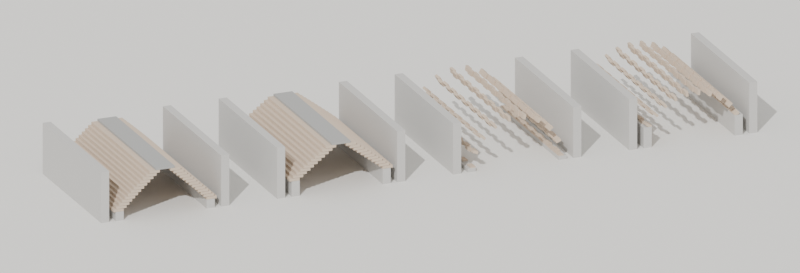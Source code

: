 # Source: e5_parametrica.blend  (saved by Blender 5.0.119; exported with 4.5.12 LTS)
import bpy
from mathutils import Matrix  # noqa: F401  (used for matrix-valued properties, if any)

bpy.ops.wm.read_factory_settings(use_empty=True)
scene = bpy.context.scene
scene.name = 'Scene'

# ---- materials (node trees are filled in below, after node groups)
mat_suelo = bpy.data.materials.new('suelo')
mat_adobe = bpy.data.materials.new('adobe')
mat_laja = bpy.data.materials.new('laja')
mat_piedra = bpy.data.materials.new('piedra')

# ---- node groups
ng_b_veda_de_e5 = bpy.data.node_groups.new('Bóveda de E5', 'GeometryNodeTree')
_s = ng_b_veda_de_e5.interface.new_socket(name='Geometry', in_out='OUTPUT', socket_type='NodeSocketGeometry')
_s = ng_b_veda_de_e5.interface.new_socket(name='Bóveda verdadera', in_out='INPUT', socket_type='NodeSocketBool')
_s = ng_b_veda_de_e5.interface.new_socket(name='Ancho', in_out='INPUT', socket_type='NodeSocketFloat')
_s.default_value = 3.3
_s.min_value = 2.0
_s.max_value = 5.0
_s = ng_b_veda_de_e5.interface.new_socket(name='Largo', in_out='INPUT', socket_type='NodeSocketFloat')
_s.default_value = 5.75
_s.min_value = 1.0
_s.max_value = 10.0
_s = ng_b_veda_de_e5.interface.new_socket(name='Alto del bloque', in_out='INPUT', socket_type='NodeSocketFloat')
_s.default_value = 2.0
_s.min_value = 1.0
_s.max_value = 4.0
_s = ng_b_veda_de_e5.interface.new_socket(name='Muro', in_out='INPUT', socket_type='NodeSocketFloat')
_s.default_value = 0.32
_s.min_value = 0.1
_s.max_value = 1.0
_s = ng_b_veda_de_e5.interface.new_socket(name='Arranque', in_out='INPUT', socket_type='NodeSocketFloat')
_s.default_value = 0.35
_s.min_value = 0.0
_s.max_value = 1.5
_s = ng_b_veda_de_e5.interface.new_socket(name='Alto de hilada', in_out='INPUT', socket_type='NodeSocketFloat')
_s.default_value = 0.11
_s.min_value = 0.05
_s.max_value = 0.3
_s = ng_b_veda_de_e5.interface.new_socket(name='Vuelo inicial', in_out='INPUT', socket_type='NodeSocketFloat')
_s.default_value = 0.11
_s.min_value = 0.02
_s.max_value = 0.3
_s = ng_b_veda_de_e5.interface.new_socket(name='Vuelo final', in_out='INPUT', socket_type='NodeSocketFloat')
_s.default_value = 0.13
_s.min_value = 0.02
_s.max_value = 0.3
_s = ng_b_veda_de_e5.interface.new_socket(name='Cierre', in_out='INPUT', socket_type='NodeSocketFloat')
_s.default_value = 0.15
_s.min_value = 0.05
_s.max_value = 0.5
_s = ng_b_veda_de_e5.interface.new_socket(name='Cola', in_out='INPUT', socket_type='NodeSocketFloat')
_s.default_value = 0.4
_s.min_value = 0.1
_s.max_value = 0.8
_s = ng_b_veda_de_e5.interface.new_socket(name='Flecha', in_out='INPUT', socket_type='NodeSocketFloat')
_s.default_value = 1.65
_s.min_value = 0.3
_s.max_value = 3.0
_s = ng_b_veda_de_e5.interface.new_socket(name='Espesor', in_out='INPUT', socket_type='NodeSocketFloat')
_s.default_value = 0.2
_s.min_value = 0.05
_s.max_value = 0.5
_N = ng_b_veda_de_e5.nodes; _L = ng_b_veda_de_e5.links
n0 = _N.new('NodeGroupInput'); n0.name = 'Group Input'; n0.location = (0, 0)
n1 = _N.new('NodeGroupOutput'); n1.name = 'Group Output'; n1.location = (0, 0)
n2 = _N.new('ShaderNodeMath'); n2.name = 'Math'; n2.location = (0, 0)
n2.operation = 'MULTIPLY'
n3 = _N.new('ShaderNodeMath'); n3.name = 'Math.001'; n3.location = (0, 0)
n3.operation = 'DIVIDE'
n4 = _N.new('ShaderNodeMath'); n4.name = 'Math.002'; n4.location = (0, 0)
n4.operation = 'DIVIDE'
n5 = _N.new('ShaderNodeMath'); n5.name = 'Math.003'; n5.location = (0, 0)
n5.operation = 'SUBTRACT'
n6 = _N.new('ShaderNodeMath'); n6.name = 'Math.004'; n6.location = (0, 0)
n6.operation = 'MULTIPLY'
n7 = _N.new('ShaderNodeMath'); n7.name = 'Math.005'; n7.location = (0, 0)
n7.operation = 'SUBTRACT'
n8 = _N.new('ShaderNodeMath'); n8.name = 'Math.006'; n8.location = (0, 0)
n9 = _N.new('ShaderNodeMath'); n9.name = 'Math.007'; n9.location = (0, 0)
n9.operation = 'DIVIDE'
n10 = _N.new('ShaderNodeMath'); n10.name = 'Math.008'; n10.location = (0, 0)
n10.operation = 'DIVIDE'
n11 = _N.new('ShaderNodeMath'); n11.name = 'Math.009'; n11.location = (0, 0)
n11.operation = 'DIVIDE'
n12 = _N.new('ShaderNodeMath'); n12.name = 'Math.010'; n12.location = (0, 0)
n12.operation = 'SUBTRACT'
n12.inputs[1].default_value = 0.5001
n13 = _N.new('ShaderNodeMath'); n13.name = 'Math.011'; n13.location = (0, 0)
n13.operation = 'CEIL'
n14 = _N.new('ShaderNodeMath'); n14.name = 'Math.012'; n14.location = (0, 0)
n14.inputs[1].default_value = 1.0
n15 = _N.new('GeometryNodeMeshLine'); n15.name = 'Mesh Line'; n15.location = (0, 0)
n15.inputs[0].default_value = 60
n16 = _N.new('GeometryNodeInputIndex'); n16.name = 'Index'; n16.location = (0, 0)
n17 = _N.new('ShaderNodeMath'); n17.name = 'Math.013'; n17.location = (0, 0)
n17.operation = 'MULTIPLY'
n18 = _N.new('ShaderNodeMath'); n18.name = 'Math.014'; n18.location = (0, 0)
n18.operation = 'MULTIPLY'
n19 = _N.new('ShaderNodeMath'); n19.name = 'Math.015'; n19.location = (0, 0)
n19.operation = 'SUBTRACT'
n20 = _N.new('ShaderNodeMath'); n20.name = 'Math.016'; n20.location = (0, 0)
n20.operation = 'MULTIPLY'
n21 = _N.new('ShaderNodeMath'); n21.name = 'Math.017'; n21.location = (0, 0)
n21.operation = 'MULTIPLY'
n22 = _N.new('ShaderNodeMath'); n22.name = 'Math.018'; n22.location = (0, 0)
n22.operation = 'SUBTRACT'
n23 = _N.new('ShaderNodeMath'); n23.name = 'Math.019'; n23.location = (0, 0)
n23.operation = 'MAXIMUM'
n24 = _N.new('ShaderNodeMath'); n24.name = 'Math.020'; n24.location = (0, 0)
n24.operation = 'MULTIPLY'
n25 = _N.new('ShaderNodeMath'); n25.name = 'Math.021'; n25.location = (0, 0)
n26 = _N.new('ShaderNodeMath'); n26.name = 'Math.022'; n26.location = (0, 0)
n27 = _N.new('ShaderNodeMath'); n27.name = 'Math.023'; n27.location = (0, 0)
n27.operation = 'MULTIPLY'
n28 = _N.new('ShaderNodeMath'); n28.name = 'Math.024'; n28.location = (0, 0)
n29 = _N.new('ShaderNodeCombineXYZ'); n29.name = 'Combine XYZ'; n29.location = (0, 0)
n30 = _N.new('GeometryNodeSetPosition'); n30.name = 'Set Position'; n30.location = (0, 0)
n31 = _N.new('FunctionNodeCompare'); n31.name = 'Compare'; n31.location = (0, 0)
n31.operation = 'GREATER_EQUAL'
n32 = _N.new('GeometryNodeDeleteGeometry'); n32.name = 'Delete Geometry'; n32.location = (0, 0)
n33 = _N.new('GeometryNodeInstanceOnPoints'); n33.name = 'Instance on Points'; n33.location = (0, 0)
n34 = _N.new('ShaderNodeMath'); n34.name = 'Math.025'; n34.location = (0, 0)
n34.operation = 'SUBTRACT'
n34.inputs[1].default_value = 0.01
n35 = _N.new('GeometryNodeMeshCube'); n35.name = 'Cube'; n35.location = (0, 0)
n36 = _N.new('ShaderNodeCombineXYZ'); n36.name = 'Combine XYZ.001'; n36.location = (0, 0)
n37 = _N.new('GeometryNodeRealizeInstances'); n37.name = 'Realize Instances'; n37.location = (0, 0)
n38 = _N.new('ShaderNodeMath'); n38.name = 'Math.026'; n38.location = (0, 0)
n38.operation = 'MULTIPLY'
n39 = _N.new('ShaderNodeMath'); n39.name = 'Math.027'; n39.location = (0, 0)
n40 = _N.new('GeometryNodeTransform'); n40.name = 'Transform Geometry'; n40.location = (0, 0)
n41 = _N.new('GeometryNodeMeshCube'); n41.name = 'Cube.001'; n41.location = (0, 0)
n42 = _N.new('ShaderNodeCombineXYZ'); n42.name = 'Combine XYZ.002'; n42.location = (0, 0)
n42.inputs[0].default_value = 0.75
n42.inputs[2].default_value = 0.08
n43 = _N.new('ShaderNodeMath'); n43.name = 'Math.028'; n43.location = (0, 0)
n43.inputs[1].default_value = 0.04
n44 = _N.new('ShaderNodeCombineXYZ'); n44.name = 'Combine XYZ.003'; n44.location = (0, 0)
n45 = _N.new('GeometryNodeTransform'); n45.name = 'Transform Geometry.001'; n45.location = (0, 0)
n45.inputs[2].default_value = (0.0, 0.0, 3.142)
n46 = _N.new('GeometryNodeJoinGeometry'); n46.name = 'Join Geometry'; n46.location = (0, 0)
n47 = _N.new('GeometryNodeSetMaterial'); n47.name = 'Set Material'; n47.location = (0, 0)
n47.inputs[2].default_value = mat_adobe
n48 = _N.new('GeometryNodeSetMaterial'); n48.name = 'Set Material.001'; n48.location = (0, 0)
n48.inputs[2].default_value = mat_laja
n49 = _N.new('GeometryNodeJoinGeometry'); n49.name = 'Join Geometry.001'; n49.location = (0, 0)
n50 = _N.new('ShaderNodeMath'); n50.name = 'Math.029'; n50.location = (0, 0)
n50.operation = 'MULTIPLY'
n51 = _N.new('ShaderNodeMath'); n51.name = 'Math.030'; n51.location = (0, 0)
n51.operation = 'MULTIPLY'
n52 = _N.new('ShaderNodeMath'); n52.name = 'Math.031'; n52.location = (0, 0)
n53 = _N.new('ShaderNodeMath'); n53.name = 'Math.032'; n53.location = (0, 0)
n53.operation = 'MULTIPLY'
n53.inputs[1].default_value = 2.0
n54 = _N.new('ShaderNodeMath'); n54.name = 'Math.033'; n54.location = (0, 0)
n54.operation = 'DIVIDE'
n55 = _N.new('ShaderNodeMath'); n55.name = 'Math.034'; n55.location = (0, 0)
n55.operation = 'DIVIDE'
n56 = _N.new('ShaderNodeMath'); n56.name = 'Math.035'; n56.location = (0, 0)
n56.operation = 'MINIMUM'
n56.inputs[1].default_value = 1.0
n57 = _N.new('ShaderNodeMath'); n57.name = 'Math.036'; n57.location = (0, 0)
n57.operation = 'ARCSINE'
n58 = _N.new('GeometryNodeCurveArc'); n58.name = 'Arc'; n58.location = (0, 0)
n58.inputs[0].default_value = 96
n59 = _N.new('ShaderNodeMath'); n59.name = 'Math.037'; n59.location = (0, 0)
n59.operation = 'MULTIPLY'
n60 = _N.new('ShaderNodeMath'); n60.name = 'Math.038'; n60.location = (0, 0)
n61 = _N.new('ShaderNodeMath'); n61.name = 'Math.039'; n61.location = (0, 0)
n61.operation = 'SUBTRACT'
n61.inputs[0].default_value = 1.571
n62 = _N.new('ShaderNodeMath'); n62.name = 'Math.040'; n62.location = (0, 0)
n62.operation = 'MULTIPLY'
n62.inputs[1].default_value = 2.0
n63 = _N.new('GeometryNodeCurveToPoints'); n63.name = 'Curve to Points'; n63.location = (0, 0)
n63.inputs[2].default_value = 0.11
n64 = _N.new('ShaderNodeSeparateXYZ'); n64.name = 'Separate XYZ'; n64.location = (0, 0)
n65 = _N.new('GeometryNodeInputPosition'); n65.name = 'Position'; n65.location = (0, 0)
n66 = _N.new('ShaderNodeMath'); n66.name = 'Math.041'; n66.location = (0, 0)
n66.operation = 'ARCTAN2'
n67 = _N.new('ShaderNodeMath'); n67.name = 'Math.042'; n67.location = (0, 0)
n67.operation = 'DIVIDE'
n67.inputs[1].default_value = 0.4
n68 = _N.new('ShaderNodeMath'); n68.name = 'Math.043'; n68.location = (0, 0)
n68.operation = 'CEIL'
n69 = _N.new('ShaderNodeMath'); n69.name = 'Math.044'; n69.location = (0, 0)
n69.operation = 'DIVIDE'
n70 = _N.new('GeometryNodeInstanceOnPoints'); n70.name = 'Instance on Points.001'; n70.location = (0, 0)
n71 = _N.new('ShaderNodeMath'); n71.name = 'Math.045'; n71.location = (0, 0)
n71.operation = 'SUBTRACT'
n71.inputs[1].default_value = 0.01
n72 = _N.new('GeometryNodeMeshCube'); n72.name = 'Cube.002'; n72.location = (0, 0)
n73 = _N.new('ShaderNodeCombineXYZ'); n73.name = 'Combine XYZ.004'; n73.location = (0, 0)
n73.inputs[1].default_value = 0.1
n74 = _N.new('ShaderNodeCombineXYZ'); n74.name = 'Combine XYZ.005'; n74.location = (0, 0)
n75 = _N.new('GeometryNodeRealizeInstances'); n75.name = 'Realize Instances.001'; n75.location = (0, 0)
n76 = _N.new('GeometryNodeMeshLine'); n76.name = 'Mesh Line.001'; n76.location = (0, 0)
n77 = _N.new('ShaderNodeMath'); n77.name = 'Math.046'; n77.location = (0, 0)
n77.operation = 'MULTIPLY'
n77.inputs[1].default_value = -0.5
n78 = _N.new('ShaderNodeMath'); n78.name = 'Math.047'; n78.location = (0, 0)
n78.operation = 'MULTIPLY'
n79 = _N.new('ShaderNodeMath'); n79.name = 'Math.048'; n79.location = (0, 0)
n80 = _N.new('ShaderNodeCombineXYZ'); n80.name = 'Combine XYZ.006'; n80.location = (0, 0)
n81 = _N.new('ShaderNodeCombineXYZ'); n81.name = 'Combine XYZ.007'; n81.location = (0, 0)
n82 = _N.new('GeometryNodeInstanceOnPoints'); n82.name = 'Instance on Points.002'; n82.location = (0, 0)
n83 = _N.new('GeometryNodeInputIndex'); n83.name = 'Index.001'; n83.location = (0, 0)
n84 = _N.new('ShaderNodeMath'); n84.name = 'Math.049'; n84.location = (0, 0)
n84.operation = 'MODULO'
n84.inputs[1].default_value = 2.0
n85 = _N.new('ShaderNodeMath'); n85.name = 'Math.050'; n85.location = (0, 0)
n85.operation = 'MULTIPLY'
n86 = _N.new('ShaderNodeMath'); n86.name = 'Math.051'; n86.location = (0, 0)
n87 = _N.new('ShaderNodeMath'); n87.name = 'Math.052'; n87.location = (0, 0)
n87.operation = 'DIVIDE'
n87.inputs[0].default_value = 0.055
n88 = _N.new('ShaderNodeMath'); n88.name = 'Math.053'; n88.location = (0, 0)
n88.operation = 'MULTIPLY'
n89 = _N.new('ShaderNodeCombineXYZ'); n89.name = 'Combine XYZ.008'; n89.location = (0, 0)
n90 = _N.new('GeometryNodeRealizeInstances'); n90.name = 'Realize Instances.002'; n90.location = (0, 0)
n91 = _N.new('GeometryNodeTransform'); n91.name = 'Transform Geometry.002'; n91.location = (0, 0)
n91.inputs[2].default_value = (1.571, 0.0, 0.0)
n92 = _N.new('GeometryNodeTransform'); n92.name = 'Transform Geometry.003'; n92.location = (0, 0)
n93 = _N.new('ShaderNodeMath'); n93.name = 'Math.054'; n93.location = (0, 0)
n94 = _N.new('ShaderNodeMath'); n94.name = 'Math.055'; n94.location = (0, 0)
n94.operation = 'SUBTRACT'
n95 = _N.new('ShaderNodeCombineXYZ'); n95.name = 'Combine XYZ.009'; n95.location = (0, 0)
n96 = _N.new('GeometryNodeSetMaterial'); n96.name = 'Set Material.002'; n96.location = (0, 0)
n96.inputs[2].default_value = mat_adobe
n97 = _N.new('GeometryNodeSwitch'); n97.name = 'Switch'; n97.location = (0, 0)
n98 = _N.new('GeometryNodeTransform'); n98.name = 'Transform Geometry.004'; n98.location = (0, 0)
n99 = _N.new('GeometryNodeMeshCube'); n99.name = 'Cube.003'; n99.location = (0, 0)
n100 = _N.new('ShaderNodeCombineXYZ'); n100.name = 'Combine XYZ.010'; n100.location = (0, 0)
n101 = _N.new('ShaderNodeMath'); n101.name = 'Math.056'; n101.location = (0, 0)
n101.operation = 'MULTIPLY'
n102 = _N.new('ShaderNodeMath'); n102.name = 'Math.057'; n102.location = (0, 0)
n103 = _N.new('ShaderNodeMath'); n103.name = 'Math.058'; n103.location = (0, 0)
n103.operation = 'MULTIPLY'
n104 = _N.new('ShaderNodeCombineXYZ'); n104.name = 'Combine XYZ.011'; n104.location = (0, 0)
n105 = _N.new('GeometryNodeTransform'); n105.name = 'Transform Geometry.005'; n105.location = (0, 0)
n106 = _N.new('GeometryNodeMeshCube'); n106.name = 'Cube.004'; n106.location = (0, 0)
n107 = _N.new('ShaderNodeCombineXYZ'); n107.name = 'Combine XYZ.012'; n107.location = (0, 0)
n108 = _N.new('ShaderNodeMath'); n108.name = 'Math.059'; n108.location = (0, 0)
n108.operation = 'MULTIPLY'
n109 = _N.new('ShaderNodeMath'); n109.name = 'Math.060'; n109.location = (0, 0)
n109.operation = 'SUBTRACT'
n109.inputs[0].default_value = 0.9
n110 = _N.new('ShaderNodeMath'); n110.name = 'Math.061'; n110.location = (0, 0)
n111 = _N.new('ShaderNodeMath'); n111.name = 'Math.062'; n111.location = (0, 0)
n111.operation = 'MULTIPLY'
n112 = _N.new('ShaderNodeCombineXYZ'); n112.name = 'Combine XYZ.013'; n112.location = (0, 0)
n113 = _N.new('GeometryNodeJoinGeometry'); n113.name = 'Join Geometry.002'; n113.location = (0, 0)
n114 = _N.new('GeometryNodeTransform'); n114.name = 'Transform Geometry.006'; n114.location = (0, 0)
n114.inputs[2].default_value = (0.0, 0.0, 3.142)
n115 = _N.new('GeometryNodeJoinGeometry'); n115.name = 'Join Geometry.003'; n115.location = (0, 0)
n116 = _N.new('GeometryNodeSetMaterial'); n116.name = 'Set Material.003'; n116.location = (0, 0)
n116.inputs[2].default_value = mat_piedra
n117 = _N.new('GeometryNodeJoinGeometry'); n117.name = 'Join Geometry.004'; n117.location = (0, 0)
_L.new(n0.outputs[1], n2.inputs[0])
_L.new(n0.outputs[7], n3.inputs[0])
_L.new(n0.outputs[6], n3.inputs[1])
_L.new(n0.outputs[8], n4.inputs[0])
_L.new(n0.outputs[6], n4.inputs[1])
_L.new(n4.outputs[0], n5.inputs[0])
_L.new(n3.outputs[0], n5.inputs[1])
_L.new(n5.outputs[0], n6.inputs[0])
_L.new(n2.outputs[0], n7.inputs[0])
_L.new(n0.outputs[9], n7.inputs[1])
_L.new(n3.outputs[0], n8.inputs[0])
_L.new(n6.outputs[0], n8.inputs[1])
_L.new(n7.outputs[0], n9.inputs[0])
_L.new(n8.outputs[0], n9.inputs[1])
_L.new(n6.outputs[0], n10.inputs[0])
_L.new(n9.outputs[0], n10.inputs[1])
_L.new(n9.outputs[0], n11.inputs[0])
_L.new(n0.outputs[6], n11.inputs[1])
_L.new(n11.outputs[0], n12.inputs[0])
_L.new(n12.outputs[0], n13.inputs[0])
_L.new(n13.outputs[0], n14.inputs[0])
_L.new(n16.outputs[0], n17.inputs[0])
_L.new(n0.outputs[6], n17.inputs[1])
_L.new(n3.outputs[0], n18.inputs[0])
_L.new(n17.outputs[0], n18.inputs[1])
_L.new(n2.outputs[0], n19.inputs[0])
_L.new(n18.outputs[0], n19.inputs[1])
_L.new(n17.outputs[0], n20.inputs[0])
_L.new(n17.outputs[0], n20.inputs[1])
_L.new(n10.outputs[0], n21.inputs[0])
_L.new(n20.outputs[0], n21.inputs[1])
_L.new(n19.outputs[0], n22.inputs[0])
_L.new(n21.outputs[0], n22.inputs[1])
_L.new(n0.outputs[9], n23.inputs[0])
_L.new(n22.outputs[0], n23.inputs[1])
_L.new(n0.outputs[10], n24.inputs[0])
_L.new(n23.outputs[0], n25.inputs[0])
_L.new(n24.outputs[0], n25.inputs[1])
_L.new(n0.outputs[5], n26.inputs[0])
_L.new(n17.outputs[0], n26.inputs[1])
_L.new(n0.outputs[6], n27.inputs[0])
_L.new(n26.outputs[0], n28.inputs[0])
_L.new(n27.outputs[0], n28.inputs[1])
_L.new(n25.outputs[0], n29.inputs[0])
_L.new(n28.outputs[0], n29.inputs[2])
_L.new(n15.outputs[0], n30.inputs[0])
_L.new(n29.outputs[0], n30.inputs[2])
_L.new(n16.outputs[0], n31.inputs[0])
_L.new(n14.outputs[0], n31.inputs[1])
_L.new(n30.outputs[0], n32.inputs[0])
_L.new(n31.outputs[0], n32.inputs[1])
_L.new(n32.outputs[0], n33.inputs[0])
_L.new(n0.outputs[6], n34.inputs[0])
_L.new(n0.outputs[10], n36.inputs[0])
_L.new(n0.outputs[2], n36.inputs[1])
_L.new(n34.outputs[0], n36.inputs[2])
_L.new(n36.outputs[0], n35.inputs[0])
_L.new(n35.outputs[0], n33.inputs[2])
_L.new(n33.outputs[0], n37.inputs[0])
_L.new(n14.outputs[0], n38.inputs[0])
_L.new(n0.outputs[6], n38.inputs[1])
_L.new(n0.outputs[5], n39.inputs[0])
_L.new(n38.outputs[0], n39.inputs[1])
_L.new(n0.outputs[2], n42.inputs[1])
_L.new(n42.outputs[0], n41.inputs[0])
_L.new(n41.outputs[0], n40.inputs[0])
_L.new(n39.outputs[0], n43.inputs[0])
_L.new(n43.outputs[0], n44.inputs[2])
_L.new(n44.outputs[0], n40.inputs[1])
_L.new(n37.outputs[0], n45.inputs[0])
_L.new(n45.outputs[0], n46.inputs[0])
_L.new(n37.outputs[0], n46.inputs[0])
_L.new(n46.outputs[0], n47.inputs[0])
_L.new(n40.outputs[0], n48.inputs[0])
_L.new(n48.outputs[0], n49.inputs[0])
_L.new(n47.outputs[0], n49.inputs[0])
_L.new(n2.outputs[0], n50.inputs[0])
_L.new(n2.outputs[0], n50.inputs[1])
_L.new(n0.outputs[11], n51.inputs[0])
_L.new(n0.outputs[11], n51.inputs[1])
_L.new(n50.outputs[0], n52.inputs[0])
_L.new(n51.outputs[0], n52.inputs[1])
_L.new(n0.outputs[11], n53.inputs[0])
_L.new(n52.outputs[0], n54.inputs[0])
_L.new(n53.outputs[0], n54.inputs[1])
_L.new(n2.outputs[0], n55.inputs[0])
_L.new(n54.outputs[0], n55.inputs[1])
_L.new(n55.outputs[0], n56.inputs[0])
_L.new(n56.outputs[0], n57.inputs[0])
_L.new(n0.outputs[12], n59.inputs[0])
_L.new(n54.outputs[0], n60.inputs[0])
_L.new(n59.outputs[0], n60.inputs[1])
_L.new(n60.outputs[0], n58.inputs[4])
_L.new(n57.outputs[0], n61.inputs[1])
_L.new(n61.outputs[0], n58.inputs[5])
_L.new(n57.outputs[0], n62.inputs[0])
_L.new(n62.outputs[0], n58.inputs[6])
_L.new(n58.outputs[0], n63.inputs[0])
_L.new(n65.outputs[0], n64.inputs[0])
_L.new(n64.outputs[1], n66.inputs[0])
_L.new(n64.outputs[0], n66.inputs[1])
_L.new(n0.outputs[2], n67.inputs[0])
_L.new(n67.outputs[0], n68.inputs[0])
_L.new(n0.outputs[2], n69.inputs[0])
_L.new(n68.outputs[0], n69.inputs[1])
_L.new(n63.outputs[0], n70.inputs[0])
_L.new(n69.outputs[0], n71.inputs[0])
_L.new(n0.outputs[12], n73.inputs[0])
_L.new(n71.outputs[0], n73.inputs[2])
_L.new(n73.outputs[0], n72.inputs[0])
_L.new(n72.outputs[0], n70.inputs[2])
_L.new(n66.outputs[0], n74.inputs[2])
_L.new(n74.outputs[0], n70.inputs[5])
_L.new(n70.outputs[0], n75.inputs[0])
_L.new(n68.outputs[0], n76.inputs[0])
_L.new(n0.outputs[2], n77.inputs[0])
_L.new(n69.outputs[0], n78.inputs[0])
_L.new(n77.outputs[0], n79.inputs[0])
_L.new(n78.outputs[0], n79.inputs[1])
_L.new(n79.outputs[0], n80.inputs[2])
_L.new(n80.outputs[0], n76.inputs[2])
_L.new(n69.outputs[0], n81.inputs[2])
_L.new(n81.outputs[0], n76.inputs[3])
_L.new(n76.outputs[0], n82.inputs[0])
_L.new(n75.outputs[0], n82.inputs[2])
_L.new(n83.outputs[0], n84.inputs[0])
_L.new(n0.outputs[12], n85.inputs[0])
_L.new(n54.outputs[0], n86.inputs[0])
_L.new(n85.outputs[0], n86.inputs[1])
_L.new(n86.outputs[0], n87.inputs[1])
_L.new(n84.outputs[0], n88.inputs[0])
_L.new(n87.outputs[0], n88.inputs[1])
_L.new(n88.outputs[0], n89.inputs[2])
_L.new(n89.outputs[0], n82.inputs[5])
_L.new(n82.outputs[0], n90.inputs[0])
_L.new(n90.outputs[0], n91.inputs[0])
_L.new(n91.outputs[0], n92.inputs[0])
_L.new(n0.outputs[5], n93.inputs[0])
_L.new(n0.outputs[11], n93.inputs[1])
_L.new(n93.outputs[0], n94.inputs[0])
_L.new(n54.outputs[0], n94.inputs[1])
_L.new(n94.outputs[0], n95.inputs[2])
_L.new(n95.outputs[0], n92.inputs[1])
_L.new(n92.outputs[0], n96.inputs[0])
_L.new(n0.outputs[0], n97.inputs[0])
_L.new(n49.outputs[0], n97.inputs[1])
_L.new(n96.outputs[0], n97.inputs[2])
_L.new(n0.outputs[4], n100.inputs[0])
_L.new(n0.outputs[2], n100.inputs[1])
_L.new(n0.outputs[5], n100.inputs[2])
_L.new(n100.outputs[0], n99.inputs[0])
_L.new(n99.outputs[0], n98.inputs[0])
_L.new(n0.outputs[4], n101.inputs[0])
_L.new(n2.outputs[0], n102.inputs[0])
_L.new(n101.outputs[0], n102.inputs[1])
_L.new(n0.outputs[5], n103.inputs[0])
_L.new(n102.outputs[0], n104.inputs[0])
_L.new(n103.outputs[0], n104.inputs[2])
_L.new(n104.outputs[0], n98.inputs[1])
_L.new(n0.outputs[4], n107.inputs[0])
_L.new(n0.outputs[2], n107.inputs[1])
_L.new(n0.outputs[3], n107.inputs[2])
_L.new(n107.outputs[0], n106.inputs[0])
_L.new(n106.outputs[0], n105.inputs[0])
_L.new(n0.outputs[4], n108.inputs[0])
_L.new(n108.outputs[0], n109.inputs[1])
_L.new(n2.outputs[0], n110.inputs[0])
_L.new(n109.outputs[0], n110.inputs[1])
_L.new(n0.outputs[3], n111.inputs[0])
_L.new(n110.outputs[0], n112.inputs[0])
_L.new(n111.outputs[0], n112.inputs[2])
_L.new(n112.outputs[0], n105.inputs[1])
_L.new(n105.outputs[0], n113.inputs[0])
_L.new(n98.outputs[0], n113.inputs[0])
_L.new(n113.outputs[0], n114.inputs[0])
_L.new(n114.outputs[0], n115.inputs[0])
_L.new(n113.outputs[0], n115.inputs[0])
_L.new(n115.outputs[0], n116.inputs[0])
_L.new(n116.outputs[0], n117.inputs[0])
_L.new(n97.outputs[0], n117.inputs[0])
_L.new(n117.outputs[0], n1.inputs[0])
n1.is_active_output = True

# ---- material node trees
mat_suelo.use_nodes = True; mat_suelo.node_tree.nodes.clear()
_N = mat_suelo.node_tree.nodes; _L = mat_suelo.node_tree.links
n0 = _N.new('ShaderNodeBsdfPrincipled'); n0.name = 'Principled BSDF'; n0.location = (-200, 100)
n0.inputs[0].default_value = (0.8, 0.79, 0.76, 1.0)
n0.inputs[2].default_value = 0.9
n1 = _N.new('ShaderNodeOutputMaterial'); n1.name = 'Material Output'; n1.location = (200, 100)
_L.new(n0.outputs[0], n1.inputs[0])
n1.is_active_output = True
mat_adobe.use_nodes = True; mat_adobe.node_tree.nodes.clear()
_N = mat_adobe.node_tree.nodes; _L = mat_adobe.node_tree.links
n0 = _N.new('ShaderNodeBsdfPrincipled'); n0.name = 'Principled BSDF'; n0.location = (-200, 100)
n0.inputs[0].default_value = (0.62, 0.5, 0.39, 1.0)
n0.inputs[2].default_value = 0.9
n1 = _N.new('ShaderNodeOutputMaterial'); n1.name = 'Material Output'; n1.location = (200, 100)
_L.new(n0.outputs[0], n1.inputs[0])
n1.is_active_output = True
mat_laja.use_nodes = True; mat_laja.node_tree.nodes.clear()
_N = mat_laja.node_tree.nodes; _L = mat_laja.node_tree.links
n0 = _N.new('ShaderNodeBsdfPrincipled'); n0.name = 'Principled BSDF'; n0.location = (-200, 100)
n0.inputs[0].default_value = (0.38, 0.38, 0.37, 1.0)
n0.inputs[2].default_value = 0.9
n1 = _N.new('ShaderNodeOutputMaterial'); n1.name = 'Material Output'; n1.location = (200, 100)
_L.new(n0.outputs[0], n1.inputs[0])
n1.is_active_output = True
mat_piedra.use_nodes = True; mat_piedra.node_tree.nodes.clear()
_N = mat_piedra.node_tree.nodes; _L = mat_piedra.node_tree.links
n0 = _N.new('ShaderNodeBsdfPrincipled'); n0.name = 'Principled BSDF'; n0.location = (-200, 100)
n0.inputs[0].default_value = (0.55, 0.54, 0.52, 1.0)
n0.inputs[2].default_value = 0.9
n1 = _N.new('ShaderNodeOutputMaterial'); n1.name = 'Material Output'; n1.location = (200, 100)
_L.new(n0.outputs[0], n1.inputs[0])
n1.is_active_output = True

# ---- world
world_mundo = bpy.data.worlds.new('mundo'); scene.world = world_mundo
world_mundo.use_nodes = True; world_mundo.node_tree.nodes.clear()
_N = world_mundo.node_tree.nodes; _L = world_mundo.node_tree.links
n0 = _N.new('ShaderNodeBackground'); n0.name = 'Background'; n0.location = (-200, 100)
n0.inputs[0].default_value = (0.92, 0.91, 0.89, 1.0)
n0.inputs[1].default_value = 0.9
n1 = _N.new('ShaderNodeOutputWorld'); n1.name = 'World Output'; n1.location = (200, 100)
_L.new(n0.outputs[0], n1.inputs[0])
n1.is_active_output = True

# ---- cameras
cam_c_mara = bpy.data.cameras.new('cámara')
cam_c_mara.type = 'ORTHO'
cam_c_mara.ortho_scale = 29.5

# ---- lights
light_sol = bpy.data.lights.new('sol', 'SUN')
light_sol.energy = 3.0

# ---- meshes
me_e5__la_actual = bpy.data.meshes.new('E5, la actual')
me_e5__la_actual.from_pydata([], [], [])
me_e5__la_actual.update()
me_hiladas_voladas__si_el_adobe_vuela_15_cm = bpy.data.meshes.new('Hiladas voladas, si el adobe vuela 15 cm')
me_hiladas_voladas__si_el_adobe_vuela_15_cm.from_pydata([], [], [])
me_hiladas_voladas__si_el_adobe_vuela_15_cm.update()
me_de_medio_punto__dovelas_de_canto = bpy.data.meshes.new('De medio punto, dovelas de canto')
me_de_medio_punto__dovelas_de_canto.from_pydata([], [], [])
me_de_medio_punto__dovelas_de_canto.update()
me_rebajada__dovelas_de_canto = bpy.data.meshes.new('Rebajada, dovelas de canto')
me_rebajada__dovelas_de_canto.from_pydata([], [], [])
me_rebajada__dovelas_de_canto.update()
me_suelo = bpy.data.meshes.new('suelo')
me_suelo.from_pydata([(-30.0, -30.0, 0.0), (30.0, -30.0, 0.0), (-30.0, 30.0, 0.0), (30.0, 30.0, 0.0)], [], [(0, 1, 3, 2)])
me_suelo.materials.append(mat_suelo)
me_suelo.update()

# ---- objects
ob_e5__la_actual = bpy.data.objects.new('E5, la actual', me_e5__la_actual)
ob_hiladas_voladas__si_el_adobe_vuela_15_cm = bpy.data.objects.new('Hiladas voladas, si el adobe vuela 15 cm', me_hiladas_voladas__si_el_adobe_vuela_15_cm)
ob_de_medio_punto__dovelas_de_canto = bpy.data.objects.new('De medio punto, dovelas de canto', me_de_medio_punto__dovelas_de_canto)
ob_rebajada__dovelas_de_canto = bpy.data.objects.new('Rebajada, dovelas de canto', me_rebajada__dovelas_de_canto)
ob_c_mara = bpy.data.objects.new('cámara', cam_c_mara)
ob_sol = bpy.data.objects.new('sol', light_sol)
ob_suelo = bpy.data.objects.new('suelo', me_suelo)

# ---- transforms, parenting, visibility, modifiers, constraints
ob_e5__la_actual.location = (0.0, 0.0, 0.0)
_m = ob_e5__la_actual.modifiers.new('Bóveda', 'NODES')
_m.node_group = ng_b_veda_de_e5
ob_hiladas_voladas__si_el_adobe_vuela_15_cm.location = (7.0, 0.0, 0.0)
_m = ob_hiladas_voladas__si_el_adobe_vuela_15_cm.modifiers.new('Bóveda', 'NODES')
_m.node_group = ng_b_veda_de_e5
_gi = [s.identifier for s in ng_b_veda_de_e5.interface.items_tree if s.item_type == 'SOCKET' and s.in_out == 'INPUT']
_m[_gi[5]] = 0.6  # 'Arranque'
_m[_gi[7]] = 0.14  # 'Vuelo inicial'
_m[_gi[8]] = 0.15  # 'Vuelo final'
ob_de_medio_punto__dovelas_de_canto.location = (14.0, 0.0, 0.0)
_m = ob_de_medio_punto__dovelas_de_canto.modifiers.new('Bóveda', 'NODES')
_m.node_group = ng_b_veda_de_e5
_gi = [s.identifier for s in ng_b_veda_de_e5.interface.items_tree if s.item_type == 'SOCKET' and s.in_out == 'INPUT']
_m[_gi[0]] = True  # 'Bóveda verdadera'
_m[_gi[5]] = 0.15  # 'Arranque'
ob_rebajada__dovelas_de_canto.location = (21.0, 0.0, 0.0)
_m = ob_rebajada__dovelas_de_canto.modifiers.new('Bóveda', 'NODES')
_m.node_group = ng_b_veda_de_e5
_gi = [s.identifier for s in ng_b_veda_de_e5.interface.items_tree if s.item_type == 'SOCKET' and s.in_out == 'INPUT']
_m[_gi[0]] = True  # 'Bóveda verdadera'
_m[_gi[5]] = 0.8  # 'Arranque'
_m[_gi[11]] = 1.0  # 'Flecha'
ob_c_mara.location = (3.757, -16.69, 7.2)
ob_c_mara.rotation_euler = (1.222, 0.0, -0.384)
ob_sol.location = (0.0, 0.0, 0.0)
ob_sol.rotation_euler = (0.8727, 0.0, -0.6981)
ob_suelo.location = (10.5, 0.0, 0.0)

# ---- collection membership
scene.collection.objects.link(ob_e5__la_actual)
scene.collection.objects.link(ob_hiladas_voladas__si_el_adobe_vuela_15_cm)
scene.collection.objects.link(ob_de_medio_punto__dovelas_de_canto)
scene.collection.objects.link(ob_rebajada__dovelas_de_canto)
scene.collection.objects.link(ob_c_mara)
scene.collection.objects.link(ob_sol)
scene.collection.objects.link(ob_suelo)

# ---- scene / render settings (as saved in the file)
scene.camera = ob_c_mara
scene.frame_start = 1; scene.frame_end = 250; scene.frame_set(1)
scene.render.engine = 'CYCLES'
scene.render.image_settings.file_format = 'JPEG'
scene.render.image_settings.color_mode = 'RGB'
scene.render.image_settings.quality = 88
scene.render.resolution_x = 2400
scene.render.resolution_y = 820
scene.render.bake_bias = 0.0
scene.render.bake_samples = 0
scene.cycles.samples = 48
scene.cycles.sampling_pattern = 'TABULATED_SOBOL'
scene.eevee.use_volume_custom_range = False
bpy.context.view_layer.update()
